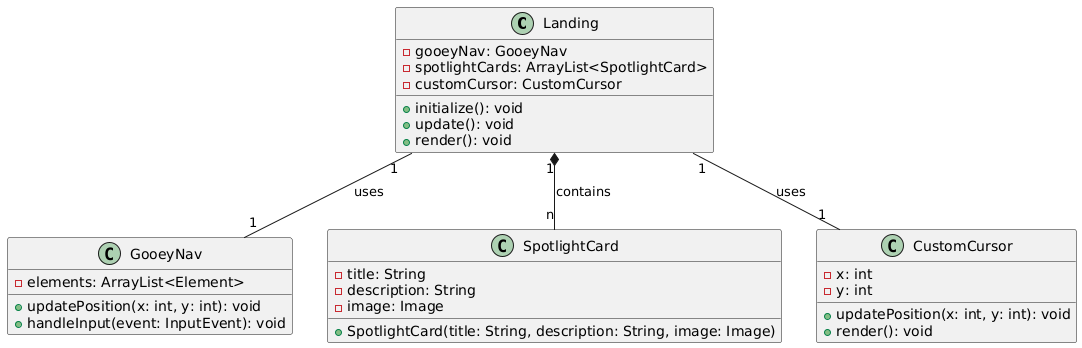

The diagram above was rendered by PlantUML. Its source (embedded in the PNG):
@startuml
class Landing {
    - gooeyNav: GooeyNav
    - spotlightCards: ArrayList<SpotlightCard>
    - customCursor: CustomCursor
    + initialize(): void
    + update(): void
    + render(): void
}

class GooeyNav {
    - elements: ArrayList<Element>
    + updatePosition(x: int, y: int): void
    + handleInput(event: InputEvent): void
}

class SpotlightCard {
    - title: String
    - description: String
    - image: Image
    + SpotlightCard(title: String, description: String, image: Image)
}

class CustomCursor {
    - x: int
    - y: int
    + updatePosition(x: int, y: int): void
    + render(): void
}


Landing "1" -- "1" GooeyNav : uses
Landing "1" *-- "n" SpotlightCard : contains
Landing "1" -- "1" CustomCursor : uses
@enduml